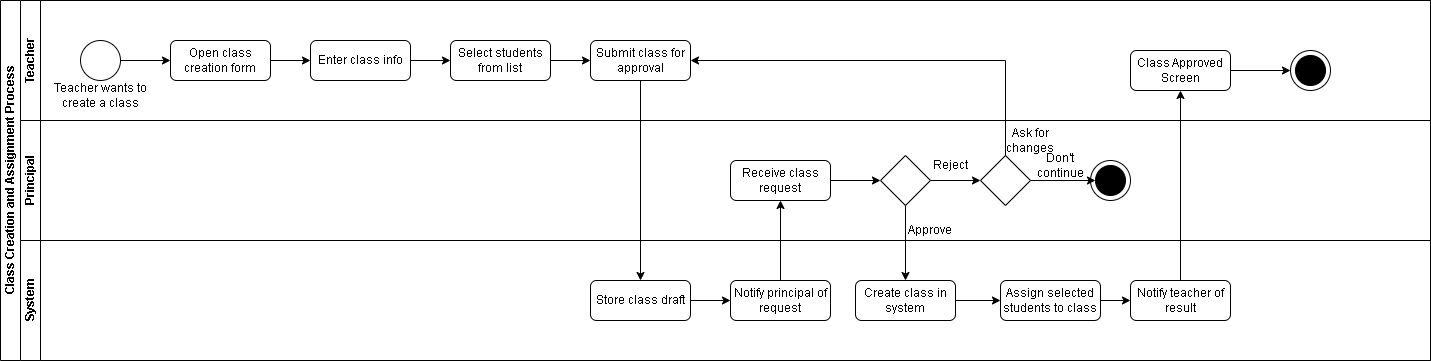

The diagram above was exported from draw.io. Its source (the exported page's mxGraphModel, read from the mxfile embedded in the PNG):
<mxGraphModel dx="874" dy="439" grid="1" gridSize="10" guides="1" tooltips="1" connect="1" arrows="1" fold="1" page="1" pageScale="1" pageWidth="827" pageHeight="1169" math="0" shadow="0">
  <root>
    <mxCell id="0" />
    <mxCell id="1" parent="0" />
    <mxCell id="dNxyNK7c78bLwvsdeMH5-19" value="Class Creation and Assignment Process" style="swimlane;html=1;childLayout=stackLayout;resizeParent=1;resizeParentMax=0;horizontal=0;startSize=20;horizontalStack=0;" parent="1" vertex="1">
      <mxGeometry x="80" y="110" width="1430" height="360" as="geometry" />
    </mxCell>
    <mxCell id="dNxyNK7c78bLwvsdeMH5-35" style="edgeStyle=orthogonalEdgeStyle;rounded=0;orthogonalLoop=1;jettySize=auto;html=1;endArrow=classic;endFill=1;" parent="dNxyNK7c78bLwvsdeMH5-19" target="dNxyNK7c78bLwvsdeMH5-34" edge="1">
      <mxGeometry relative="1" as="geometry">
        <mxPoint x="300" y="200" as="sourcePoint" />
      </mxGeometry>
    </mxCell>
    <mxCell id="dNxyNK7c78bLwvsdeMH5-20" value="Teacher" style="swimlane;html=1;startSize=20;horizontal=0;" parent="dNxyNK7c78bLwvsdeMH5-19" vertex="1">
      <mxGeometry x="20" width="1410" height="120" as="geometry" />
    </mxCell>
    <mxCell id="dNxyNK7c78bLwvsdeMH5-25" value="" style="edgeStyle=orthogonalEdgeStyle;rounded=0;orthogonalLoop=1;jettySize=auto;html=1;" parent="dNxyNK7c78bLwvsdeMH5-20" target="dNxyNK7c78bLwvsdeMH5-24" edge="1">
      <mxGeometry relative="1" as="geometry">
        <mxPoint x="80" y="60" as="sourcePoint" />
      </mxGeometry>
    </mxCell>
    <mxCell id="dNxyNK7c78bLwvsdeMH5-33" value="" style="edgeStyle=orthogonalEdgeStyle;rounded=0;orthogonalLoop=1;jettySize=auto;html=1;endArrow=classic;endFill=1;" parent="dNxyNK7c78bLwvsdeMH5-20" target="dNxyNK7c78bLwvsdeMH5-32" edge="1">
      <mxGeometry relative="1" as="geometry">
        <mxPoint x="320" y="60" as="sourcePoint" />
      </mxGeometry>
    </mxCell>
    <mxCell id="heLrmqPPJgo52JOEjeS7-5" value="" style="edgeStyle=orthogonalEdgeStyle;rounded=0;orthogonalLoop=1;jettySize=auto;html=1;" edge="1" parent="dNxyNK7c78bLwvsdeMH5-20" source="heLrmqPPJgo52JOEjeS7-1" target="heLrmqPPJgo52JOEjeS7-4">
      <mxGeometry relative="1" as="geometry" />
    </mxCell>
    <mxCell id="heLrmqPPJgo52JOEjeS7-1" value="" style="ellipse;whiteSpace=wrap;html=1;aspect=fixed;" vertex="1" parent="dNxyNK7c78bLwvsdeMH5-20">
      <mxGeometry x="60" y="40" width="40" height="40" as="geometry" />
    </mxCell>
    <mxCell id="heLrmqPPJgo52JOEjeS7-3" value="Teacher wants to create a class" style="text;html=1;align=center;verticalAlign=middle;whiteSpace=wrap;rounded=0;" vertex="1" parent="dNxyNK7c78bLwvsdeMH5-20">
      <mxGeometry x="25" y="80" width="110" height="30" as="geometry" />
    </mxCell>
    <mxCell id="heLrmqPPJgo52JOEjeS7-7" value="" style="edgeStyle=orthogonalEdgeStyle;rounded=0;orthogonalLoop=1;jettySize=auto;html=1;entryX=0;entryY=0.5;entryDx=0;entryDy=0;" edge="1" parent="dNxyNK7c78bLwvsdeMH5-20" source="heLrmqPPJgo52JOEjeS7-4" target="heLrmqPPJgo52JOEjeS7-8">
      <mxGeometry relative="1" as="geometry">
        <mxPoint x="320" y="60" as="targetPoint" />
      </mxGeometry>
    </mxCell>
    <mxCell id="heLrmqPPJgo52JOEjeS7-4" value="Open class creation form" style="rounded=1;whiteSpace=wrap;html=1;" vertex="1" parent="dNxyNK7c78bLwvsdeMH5-20">
      <mxGeometry x="150" y="40" width="100" height="40" as="geometry" />
    </mxCell>
    <mxCell id="heLrmqPPJgo52JOEjeS7-12" value="" style="edgeStyle=orthogonalEdgeStyle;rounded=0;orthogonalLoop=1;jettySize=auto;html=1;" edge="1" parent="dNxyNK7c78bLwvsdeMH5-20" source="heLrmqPPJgo52JOEjeS7-8" target="heLrmqPPJgo52JOEjeS7-10">
      <mxGeometry relative="1" as="geometry" />
    </mxCell>
    <mxCell id="heLrmqPPJgo52JOEjeS7-8" value="Enter class info" style="rounded=1;whiteSpace=wrap;html=1;" vertex="1" parent="dNxyNK7c78bLwvsdeMH5-20">
      <mxGeometry x="290" y="40" width="100" height="40" as="geometry" />
    </mxCell>
    <mxCell id="heLrmqPPJgo52JOEjeS7-13" value="" style="edgeStyle=orthogonalEdgeStyle;rounded=0;orthogonalLoop=1;jettySize=auto;html=1;" edge="1" parent="dNxyNK7c78bLwvsdeMH5-20" source="heLrmqPPJgo52JOEjeS7-10" target="heLrmqPPJgo52JOEjeS7-11">
      <mxGeometry relative="1" as="geometry" />
    </mxCell>
    <mxCell id="heLrmqPPJgo52JOEjeS7-10" value="Select students from list" style="rounded=1;whiteSpace=wrap;html=1;" vertex="1" parent="dNxyNK7c78bLwvsdeMH5-20">
      <mxGeometry x="430" y="40" width="100" height="40" as="geometry" />
    </mxCell>
    <mxCell id="heLrmqPPJgo52JOEjeS7-11" value="Submit class for approval" style="rounded=1;whiteSpace=wrap;html=1;" vertex="1" parent="dNxyNK7c78bLwvsdeMH5-20">
      <mxGeometry x="570" y="40" width="100" height="40" as="geometry" />
    </mxCell>
    <mxCell id="heLrmqPPJgo52JOEjeS7-46" style="edgeStyle=orthogonalEdgeStyle;rounded=0;orthogonalLoop=1;jettySize=auto;html=1;entryX=0;entryY=0.5;entryDx=0;entryDy=0;" edge="1" parent="dNxyNK7c78bLwvsdeMH5-20" source="heLrmqPPJgo52JOEjeS7-41" target="heLrmqPPJgo52JOEjeS7-43">
      <mxGeometry relative="1" as="geometry" />
    </mxCell>
    <mxCell id="heLrmqPPJgo52JOEjeS7-41" value="Class Approved Screen" style="rounded=1;whiteSpace=wrap;html=1;" vertex="1" parent="dNxyNK7c78bLwvsdeMH5-20">
      <mxGeometry x="1110" y="50" width="100" height="40" as="geometry" />
    </mxCell>
    <mxCell id="heLrmqPPJgo52JOEjeS7-43" value="" style="ellipse;whiteSpace=wrap;html=1;" vertex="1" parent="dNxyNK7c78bLwvsdeMH5-20">
      <mxGeometry x="1270" y="50" width="40" height="40" as="geometry" />
    </mxCell>
    <mxCell id="heLrmqPPJgo52JOEjeS7-44" value="" style="ellipse;whiteSpace=wrap;html=1;fillColor=#000000;" vertex="1" parent="dNxyNK7c78bLwvsdeMH5-20">
      <mxGeometry x="1275" y="55" width="30" height="30" as="geometry" />
    </mxCell>
    <mxCell id="dNxyNK7c78bLwvsdeMH5-21" value="Principal" style="swimlane;html=1;startSize=20;horizontal=0;" parent="dNxyNK7c78bLwvsdeMH5-19" vertex="1">
      <mxGeometry x="20" y="120" width="1410" height="120" as="geometry" />
    </mxCell>
    <mxCell id="heLrmqPPJgo52JOEjeS7-34" value="" style="ellipse;whiteSpace=wrap;html=1;" vertex="1" parent="dNxyNK7c78bLwvsdeMH5-21">
      <mxGeometry x="1070" y="40" width="40" height="40" as="geometry" />
    </mxCell>
    <mxCell id="dNxyNK7c78bLwvsdeMH5-29" value="" style="edgeStyle=orthogonalEdgeStyle;rounded=0;orthogonalLoop=1;jettySize=auto;html=1;endArrow=classic;endFill=1;" parent="dNxyNK7c78bLwvsdeMH5-21" target="dNxyNK7c78bLwvsdeMH5-28" edge="1">
      <mxGeometry relative="1" as="geometry">
        <mxPoint x="200" y="60" as="sourcePoint" />
      </mxGeometry>
    </mxCell>
    <mxCell id="heLrmqPPJgo52JOEjeS7-25" value="" style="edgeStyle=orthogonalEdgeStyle;rounded=0;orthogonalLoop=1;jettySize=auto;html=1;" edge="1" parent="dNxyNK7c78bLwvsdeMH5-21" source="heLrmqPPJgo52JOEjeS7-20" target="heLrmqPPJgo52JOEjeS7-23">
      <mxGeometry relative="1" as="geometry" />
    </mxCell>
    <mxCell id="heLrmqPPJgo52JOEjeS7-20" value="Receive class request" style="rounded=1;whiteSpace=wrap;html=1;" vertex="1" parent="dNxyNK7c78bLwvsdeMH5-21">
      <mxGeometry x="710" y="40" width="100" height="40" as="geometry" />
    </mxCell>
    <mxCell id="heLrmqPPJgo52JOEjeS7-28" value="" style="edgeStyle=orthogonalEdgeStyle;rounded=0;orthogonalLoop=1;jettySize=auto;html=1;" edge="1" parent="dNxyNK7c78bLwvsdeMH5-21" source="heLrmqPPJgo52JOEjeS7-23" target="heLrmqPPJgo52JOEjeS7-26">
      <mxGeometry relative="1" as="geometry" />
    </mxCell>
    <mxCell id="heLrmqPPJgo52JOEjeS7-23" value="" style="rhombus;whiteSpace=wrap;html=1;" vertex="1" parent="dNxyNK7c78bLwvsdeMH5-21">
      <mxGeometry x="860" y="35" width="50" height="50" as="geometry" />
    </mxCell>
    <mxCell id="heLrmqPPJgo52JOEjeS7-33" value="" style="edgeStyle=orthogonalEdgeStyle;rounded=0;orthogonalLoop=1;jettySize=auto;html=1;" edge="1" parent="dNxyNK7c78bLwvsdeMH5-21" source="heLrmqPPJgo52JOEjeS7-26" target="heLrmqPPJgo52JOEjeS7-32">
      <mxGeometry relative="1" as="geometry" />
    </mxCell>
    <mxCell id="heLrmqPPJgo52JOEjeS7-26" value="" style="rhombus;whiteSpace=wrap;html=1;" vertex="1" parent="dNxyNK7c78bLwvsdeMH5-21">
      <mxGeometry x="960" y="35" width="50" height="50" as="geometry" />
    </mxCell>
    <mxCell id="heLrmqPPJgo52JOEjeS7-32" value="" style="ellipse;whiteSpace=wrap;html=1;fillColor=#000000;" vertex="1" parent="dNxyNK7c78bLwvsdeMH5-21">
      <mxGeometry x="1075" y="45" width="30" height="30" as="geometry" />
    </mxCell>
    <mxCell id="heLrmqPPJgo52JOEjeS7-37" value="Reject" style="text;html=1;align=center;verticalAlign=middle;whiteSpace=wrap;rounded=0;" vertex="1" parent="dNxyNK7c78bLwvsdeMH5-21">
      <mxGeometry x="900" y="35" width="60" height="20" as="geometry" />
    </mxCell>
    <mxCell id="heLrmqPPJgo52JOEjeS7-38" value="Approve" style="text;html=1;align=center;verticalAlign=middle;whiteSpace=wrap;rounded=0;" vertex="1" parent="dNxyNK7c78bLwvsdeMH5-21">
      <mxGeometry x="880" y="100" width="60" height="20" as="geometry" />
    </mxCell>
    <mxCell id="heLrmqPPJgo52JOEjeS7-39" value="Don't continue" style="text;html=1;align=center;verticalAlign=middle;whiteSpace=wrap;rounded=0;" vertex="1" parent="dNxyNK7c78bLwvsdeMH5-21">
      <mxGeometry x="1010" y="35" width="60" height="20" as="geometry" />
    </mxCell>
    <mxCell id="heLrmqPPJgo52JOEjeS7-40" value="Ask for changes" style="text;html=1;align=center;verticalAlign=middle;whiteSpace=wrap;rounded=0;" vertex="1" parent="dNxyNK7c78bLwvsdeMH5-21">
      <mxGeometry x="970" y="10" width="80" height="20" as="geometry" />
    </mxCell>
    <mxCell id="dNxyNK7c78bLwvsdeMH5-22" value="System" style="swimlane;html=1;startSize=20;horizontal=0;" parent="dNxyNK7c78bLwvsdeMH5-19" vertex="1">
      <mxGeometry x="20" y="240" width="1410" height="120" as="geometry" />
    </mxCell>
    <mxCell id="dNxyNK7c78bLwvsdeMH5-37" value="" style="edgeStyle=orthogonalEdgeStyle;rounded=0;orthogonalLoop=1;jettySize=auto;html=1;endArrow=classic;endFill=1;" parent="dNxyNK7c78bLwvsdeMH5-22" target="dNxyNK7c78bLwvsdeMH5-36" edge="1">
      <mxGeometry relative="1" as="geometry">
        <mxPoint x="320" y="50" as="sourcePoint" />
      </mxGeometry>
    </mxCell>
    <mxCell id="heLrmqPPJgo52JOEjeS7-19" value="" style="edgeStyle=orthogonalEdgeStyle;rounded=0;orthogonalLoop=1;jettySize=auto;html=1;" edge="1" parent="dNxyNK7c78bLwvsdeMH5-22" source="heLrmqPPJgo52JOEjeS7-16" target="heLrmqPPJgo52JOEjeS7-18">
      <mxGeometry relative="1" as="geometry" />
    </mxCell>
    <mxCell id="heLrmqPPJgo52JOEjeS7-16" value="Store class draft" style="rounded=1;whiteSpace=wrap;html=1;" vertex="1" parent="dNxyNK7c78bLwvsdeMH5-22">
      <mxGeometry x="570" y="40" width="100" height="40" as="geometry" />
    </mxCell>
    <mxCell id="heLrmqPPJgo52JOEjeS7-18" value="Notify principal of request" style="rounded=1;whiteSpace=wrap;html=1;" vertex="1" parent="dNxyNK7c78bLwvsdeMH5-22">
      <mxGeometry x="710" y="40" width="100" height="40" as="geometry" />
    </mxCell>
    <mxCell id="heLrmqPPJgo52JOEjeS7-31" value="" style="edgeStyle=orthogonalEdgeStyle;rounded=0;orthogonalLoop=1;jettySize=auto;html=1;" edge="1" parent="dNxyNK7c78bLwvsdeMH5-22" source="heLrmqPPJgo52JOEjeS7-22" target="heLrmqPPJgo52JOEjeS7-30">
      <mxGeometry relative="1" as="geometry" />
    </mxCell>
    <mxCell id="heLrmqPPJgo52JOEjeS7-22" value="Create class in system" style="rounded=1;whiteSpace=wrap;html=1;" vertex="1" parent="dNxyNK7c78bLwvsdeMH5-22">
      <mxGeometry x="835" y="40" width="100" height="40" as="geometry" />
    </mxCell>
    <mxCell id="heLrmqPPJgo52JOEjeS7-36" value="" style="edgeStyle=orthogonalEdgeStyle;rounded=0;orthogonalLoop=1;jettySize=auto;html=1;" edge="1" parent="dNxyNK7c78bLwvsdeMH5-22" source="heLrmqPPJgo52JOEjeS7-30" target="heLrmqPPJgo52JOEjeS7-35">
      <mxGeometry relative="1" as="geometry" />
    </mxCell>
    <mxCell id="heLrmqPPJgo52JOEjeS7-30" value="Assign selected students to class" style="rounded=1;whiteSpace=wrap;html=1;" vertex="1" parent="dNxyNK7c78bLwvsdeMH5-22">
      <mxGeometry x="980" y="40" width="100" height="40" as="geometry" />
    </mxCell>
    <mxCell id="heLrmqPPJgo52JOEjeS7-35" value="Notify teacher of result" style="rounded=1;whiteSpace=wrap;html=1;" vertex="1" parent="dNxyNK7c78bLwvsdeMH5-22">
      <mxGeometry x="1110" y="40" width="100" height="40" as="geometry" />
    </mxCell>
    <mxCell id="heLrmqPPJgo52JOEjeS7-17" style="edgeStyle=orthogonalEdgeStyle;rounded=0;orthogonalLoop=1;jettySize=auto;html=1;entryX=0.5;entryY=0;entryDx=0;entryDy=0;" edge="1" parent="dNxyNK7c78bLwvsdeMH5-19" source="heLrmqPPJgo52JOEjeS7-11" target="heLrmqPPJgo52JOEjeS7-16">
      <mxGeometry relative="1" as="geometry" />
    </mxCell>
    <mxCell id="heLrmqPPJgo52JOEjeS7-21" value="" style="edgeStyle=orthogonalEdgeStyle;rounded=0;orthogonalLoop=1;jettySize=auto;html=1;" edge="1" parent="dNxyNK7c78bLwvsdeMH5-19" source="heLrmqPPJgo52JOEjeS7-18" target="heLrmqPPJgo52JOEjeS7-20">
      <mxGeometry relative="1" as="geometry" />
    </mxCell>
    <mxCell id="heLrmqPPJgo52JOEjeS7-24" value="" style="edgeStyle=orthogonalEdgeStyle;rounded=0;orthogonalLoop=1;jettySize=auto;html=1;" edge="1" parent="dNxyNK7c78bLwvsdeMH5-19" source="heLrmqPPJgo52JOEjeS7-23" target="heLrmqPPJgo52JOEjeS7-22">
      <mxGeometry relative="1" as="geometry" />
    </mxCell>
    <mxCell id="heLrmqPPJgo52JOEjeS7-29" style="edgeStyle=orthogonalEdgeStyle;rounded=0;orthogonalLoop=1;jettySize=auto;html=1;entryX=1;entryY=0.5;entryDx=0;entryDy=0;" edge="1" parent="dNxyNK7c78bLwvsdeMH5-19" source="heLrmqPPJgo52JOEjeS7-26" target="heLrmqPPJgo52JOEjeS7-11">
      <mxGeometry relative="1" as="geometry">
        <Array as="points">
          <mxPoint x="1005" y="60" />
        </Array>
      </mxGeometry>
    </mxCell>
    <mxCell id="heLrmqPPJgo52JOEjeS7-42" style="edgeStyle=orthogonalEdgeStyle;rounded=0;orthogonalLoop=1;jettySize=auto;html=1;entryX=0.5;entryY=1;entryDx=0;entryDy=0;" edge="1" parent="dNxyNK7c78bLwvsdeMH5-19" source="heLrmqPPJgo52JOEjeS7-35" target="heLrmqPPJgo52JOEjeS7-41">
      <mxGeometry relative="1" as="geometry" />
    </mxCell>
  </root>
</mxGraphModel>